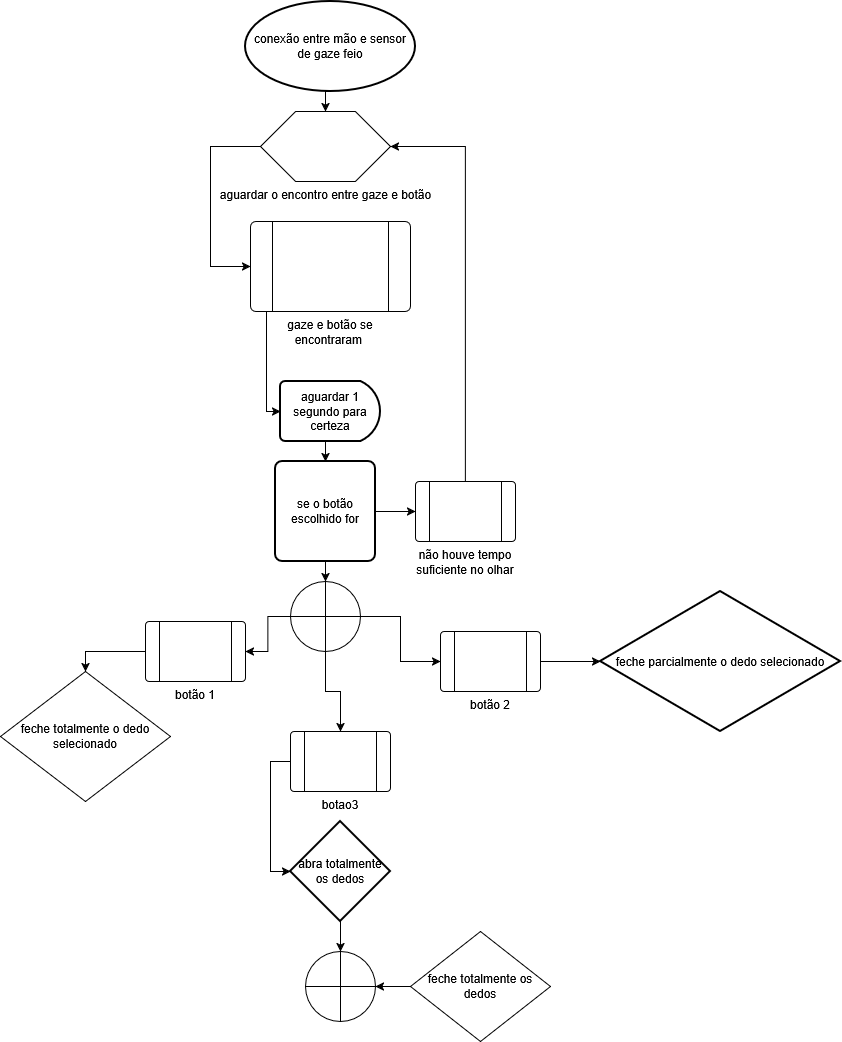

The diagram above was exported from draw.io. Its source (the exported page's mxGraphModel, read from the mxfile embedded in the PNG):
<mxGraphModel dx="776" dy="451" grid="1" gridSize="10" guides="1" tooltips="1" connect="1" arrows="1" fold="1" page="1" pageScale="1" pageWidth="827" pageHeight="1169" math="0" shadow="0">
  <root>
    <mxCell id="0" />
    <mxCell id="1" parent="0" />
    <mxCell id="dBaFVJDjPteoMZ9xmj6L-27" style="edgeStyle=orthogonalEdgeStyle;rounded=0;orthogonalLoop=1;jettySize=auto;html=1;exitX=0.5;exitY=1;exitDx=0;exitDy=0;exitPerimeter=0;entryX=0.5;entryY=0;entryDx=0;entryDy=0;" edge="1" parent="1" source="dBaFVJDjPteoMZ9xmj6L-22" target="dBaFVJDjPteoMZ9xmj6L-25">
      <mxGeometry relative="1" as="geometry" />
    </mxCell>
    <mxCell id="dBaFVJDjPteoMZ9xmj6L-22" value="conexão entre mão e sensor de gaze feio" style="strokeWidth=2;html=1;shape=mxgraph.flowchart.start_1;whiteSpace=wrap;" vertex="1" parent="1">
      <mxGeometry x="285" y="40" width="170" height="90" as="geometry" />
    </mxCell>
    <mxCell id="dBaFVJDjPteoMZ9xmj6L-32" style="edgeStyle=orthogonalEdgeStyle;rounded=0;orthogonalLoop=1;jettySize=auto;html=1;exitX=0;exitY=0.5;exitDx=0;exitDy=0;entryX=0;entryY=0.5;entryDx=0;entryDy=0;" edge="1" parent="1" source="dBaFVJDjPteoMZ9xmj6L-25" target="dBaFVJDjPteoMZ9xmj6L-26">
      <mxGeometry relative="1" as="geometry">
        <Array as="points">
          <mxPoint x="250" y="185" />
          <mxPoint x="250" y="305" />
        </Array>
      </mxGeometry>
    </mxCell>
    <mxCell id="dBaFVJDjPteoMZ9xmj6L-25" value="aguardar o encontro entre gaze e botão" style="verticalLabelPosition=bottom;verticalAlign=top;html=1;shape=hexagon;perimeter=hexagonPerimeter2;arcSize=6;size=0.27;" vertex="1" parent="1">
      <mxGeometry x="300" y="150" width="130" height="70" as="geometry" />
    </mxCell>
    <mxCell id="dBaFVJDjPteoMZ9xmj6L-31" style="edgeStyle=orthogonalEdgeStyle;rounded=0;orthogonalLoop=1;jettySize=auto;html=1;exitX=0.1;exitY=1.011;exitDx=0;exitDy=0;entryX=0;entryY=0.5;entryDx=0;entryDy=0;exitPerimeter=0;" edge="1" parent="1" source="dBaFVJDjPteoMZ9xmj6L-26">
      <mxGeometry relative="1" as="geometry">
        <mxPoint x="320" y="450" as="targetPoint" />
        <Array as="points">
          <mxPoint x="306" y="450" />
        </Array>
      </mxGeometry>
    </mxCell>
    <mxCell id="dBaFVJDjPteoMZ9xmj6L-26" value="gaze e botão se encontraram&amp;nbsp;" style="verticalLabelPosition=bottom;verticalAlign=top;html=1;shape=process;whiteSpace=wrap;rounded=1;size=0.14;arcSize=6;" vertex="1" parent="1">
      <mxGeometry x="290" y="260" width="160" height="90" as="geometry" />
    </mxCell>
    <mxCell id="dBaFVJDjPteoMZ9xmj6L-79" style="edgeStyle=orthogonalEdgeStyle;rounded=0;orthogonalLoop=1;jettySize=auto;html=1;exitX=0;exitY=0.5;exitDx=0;exitDy=0;entryX=0.5;entryY=0;entryDx=0;entryDy=0;" edge="1" parent="1" source="dBaFVJDjPteoMZ9xmj6L-33" target="dBaFVJDjPteoMZ9xmj6L-78">
      <mxGeometry relative="1" as="geometry" />
    </mxCell>
    <mxCell id="dBaFVJDjPteoMZ9xmj6L-33" value="botão 1" style="verticalLabelPosition=bottom;verticalAlign=top;html=1;shape=process;whiteSpace=wrap;rounded=1;size=0.14;arcSize=6;" vertex="1" parent="1">
      <mxGeometry x="185" y="660" width="100" height="60" as="geometry" />
    </mxCell>
    <mxCell id="dBaFVJDjPteoMZ9xmj6L-51" style="edgeStyle=orthogonalEdgeStyle;rounded=0;orthogonalLoop=1;jettySize=auto;html=1;exitX=1;exitY=0.5;exitDx=0;exitDy=0;entryX=0;entryY=0.5;entryDx=0;entryDy=0;" edge="1" parent="1" source="dBaFVJDjPteoMZ9xmj6L-34">
      <mxGeometry relative="1" as="geometry">
        <mxPoint x="640" y="700" as="targetPoint" />
      </mxGeometry>
    </mxCell>
    <mxCell id="dBaFVJDjPteoMZ9xmj6L-34" value="botão 2" style="verticalLabelPosition=bottom;verticalAlign=top;html=1;shape=process;whiteSpace=wrap;rounded=1;size=0.14;arcSize=6;" vertex="1" parent="1">
      <mxGeometry x="480" y="670" width="100" height="60" as="geometry" />
    </mxCell>
    <mxCell id="dBaFVJDjPteoMZ9xmj6L-35" value="botao3" style="verticalLabelPosition=bottom;verticalAlign=top;html=1;shape=process;whiteSpace=wrap;rounded=1;size=0.14;arcSize=6;" vertex="1" parent="1">
      <mxGeometry x="330" y="770" width="100" height="60" as="geometry" />
    </mxCell>
    <mxCell id="dBaFVJDjPteoMZ9xmj6L-36" value="" style="verticalLabelPosition=bottom;verticalAlign=top;html=1;shape=mxgraph.flowchart.summing_function;" vertex="1" parent="1">
      <mxGeometry x="345" y="990" width="70" height="70" as="geometry" />
    </mxCell>
    <mxCell id="dBaFVJDjPteoMZ9xmj6L-52" style="edgeStyle=orthogonalEdgeStyle;rounded=0;orthogonalLoop=1;jettySize=auto;html=1;exitX=0.5;exitY=1;exitDx=0;exitDy=0;exitPerimeter=0;entryX=0.5;entryY=0;entryDx=0;entryDy=0;" edge="1" parent="1" source="dBaFVJDjPteoMZ9xmj6L-40" target="dBaFVJDjPteoMZ9xmj6L-41">
      <mxGeometry relative="1" as="geometry" />
    </mxCell>
    <mxCell id="dBaFVJDjPteoMZ9xmj6L-40" value="aguardar 1 segundo para certeza" style="strokeWidth=2;html=1;shape=mxgraph.flowchart.delay;whiteSpace=wrap;" vertex="1" parent="1">
      <mxGeometry x="320" y="420" width="100" height="60" as="geometry" />
    </mxCell>
    <mxCell id="dBaFVJDjPteoMZ9xmj6L-56" value="" style="edgeStyle=orthogonalEdgeStyle;rounded=0;orthogonalLoop=1;jettySize=auto;html=1;" edge="1" parent="1" source="dBaFVJDjPteoMZ9xmj6L-41" target="dBaFVJDjPteoMZ9xmj6L-47">
      <mxGeometry relative="1" as="geometry" />
    </mxCell>
    <mxCell id="dBaFVJDjPteoMZ9xmj6L-41" value="se o botão escolhido for" style="rounded=1;whiteSpace=wrap;html=1;absoluteArcSize=1;arcSize=14;strokeWidth=2;" vertex="1" parent="1">
      <mxGeometry x="315" y="500" width="100" height="100" as="geometry" />
    </mxCell>
    <mxCell id="dBaFVJDjPteoMZ9xmj6L-54" style="edgeStyle=orthogonalEdgeStyle;rounded=0;orthogonalLoop=1;jettySize=auto;html=1;exitX=1;exitY=0.5;exitDx=0;exitDy=0;exitPerimeter=0;entryX=0;entryY=0.5;entryDx=0;entryDy=0;" edge="1" parent="1" source="dBaFVJDjPteoMZ9xmj6L-45" target="dBaFVJDjPteoMZ9xmj6L-34">
      <mxGeometry relative="1" as="geometry" />
    </mxCell>
    <mxCell id="dBaFVJDjPteoMZ9xmj6L-58" style="edgeStyle=orthogonalEdgeStyle;rounded=0;orthogonalLoop=1;jettySize=auto;html=1;exitX=0;exitY=0.5;exitDx=0;exitDy=0;exitPerimeter=0;entryX=1;entryY=0.5;entryDx=0;entryDy=0;" edge="1" parent="1" source="dBaFVJDjPteoMZ9xmj6L-45" target="dBaFVJDjPteoMZ9xmj6L-33">
      <mxGeometry relative="1" as="geometry" />
    </mxCell>
    <mxCell id="dBaFVJDjPteoMZ9xmj6L-66" style="edgeStyle=orthogonalEdgeStyle;rounded=0;orthogonalLoop=1;jettySize=auto;html=1;exitX=0.5;exitY=1;exitDx=0;exitDy=0;exitPerimeter=0;entryX=0.5;entryY=0;entryDx=0;entryDy=0;" edge="1" parent="1" source="dBaFVJDjPteoMZ9xmj6L-45" target="dBaFVJDjPteoMZ9xmj6L-35">
      <mxGeometry relative="1" as="geometry" />
    </mxCell>
    <mxCell id="dBaFVJDjPteoMZ9xmj6L-45" value="" style="verticalLabelPosition=bottom;verticalAlign=top;html=1;shape=mxgraph.flowchart.summing_function;" vertex="1" parent="1">
      <mxGeometry x="330" y="620" width="70" height="70" as="geometry" />
    </mxCell>
    <mxCell id="dBaFVJDjPteoMZ9xmj6L-48" style="edgeStyle=orthogonalEdgeStyle;rounded=0;orthogonalLoop=1;jettySize=auto;html=1;exitX=0.5;exitY=0;exitDx=0;exitDy=0;entryX=1;entryY=0.5;entryDx=0;entryDy=0;" edge="1" parent="1" source="dBaFVJDjPteoMZ9xmj6L-47" target="dBaFVJDjPteoMZ9xmj6L-25">
      <mxGeometry relative="1" as="geometry" />
    </mxCell>
    <mxCell id="dBaFVJDjPteoMZ9xmj6L-47" value="não houve tempo suficiente no olhar" style="verticalLabelPosition=bottom;verticalAlign=top;html=1;shape=process;whiteSpace=wrap;rounded=1;size=0.14;arcSize=6;" vertex="1" parent="1">
      <mxGeometry x="455" y="520" width="100" height="60" as="geometry" />
    </mxCell>
    <mxCell id="dBaFVJDjPteoMZ9xmj6L-57" style="edgeStyle=orthogonalEdgeStyle;rounded=0;orthogonalLoop=1;jettySize=auto;html=1;exitX=0.5;exitY=1;exitDx=0;exitDy=0;entryX=0.5;entryY=0;entryDx=0;entryDy=0;entryPerimeter=0;" edge="1" parent="1" source="dBaFVJDjPteoMZ9xmj6L-41" target="dBaFVJDjPteoMZ9xmj6L-45">
      <mxGeometry relative="1" as="geometry" />
    </mxCell>
    <mxCell id="dBaFVJDjPteoMZ9xmj6L-71" value="feche parcialmente o dedo selecionado" style="strokeWidth=2;html=1;shape=mxgraph.flowchart.decision;whiteSpace=wrap;" vertex="1" parent="1">
      <mxGeometry x="640" y="630" width="240" height="140" as="geometry" />
    </mxCell>
    <mxCell id="dBaFVJDjPteoMZ9xmj6L-73" value="" style="edgeStyle=orthogonalEdgeStyle;rounded=0;orthogonalLoop=1;jettySize=auto;html=1;" edge="1" parent="1" source="dBaFVJDjPteoMZ9xmj6L-72" target="dBaFVJDjPteoMZ9xmj6L-36">
      <mxGeometry relative="1" as="geometry" />
    </mxCell>
    <mxCell id="dBaFVJDjPteoMZ9xmj6L-72" value="abra totalmente os dedos" style="strokeWidth=2;html=1;shape=mxgraph.flowchart.decision;whiteSpace=wrap;" vertex="1" parent="1">
      <mxGeometry x="330" y="860" width="100" height="100" as="geometry" />
    </mxCell>
    <mxCell id="dBaFVJDjPteoMZ9xmj6L-77" value="" style="edgeStyle=orthogonalEdgeStyle;rounded=0;orthogonalLoop=1;jettySize=auto;html=1;" edge="1" parent="1" source="dBaFVJDjPteoMZ9xmj6L-76" target="dBaFVJDjPteoMZ9xmj6L-36">
      <mxGeometry relative="1" as="geometry" />
    </mxCell>
    <mxCell id="dBaFVJDjPteoMZ9xmj6L-76" value="feche totalmente os dedos" style="rhombus;whiteSpace=wrap;html=1;" vertex="1" parent="1">
      <mxGeometry x="450" y="970" width="140" height="110" as="geometry" />
    </mxCell>
    <mxCell id="dBaFVJDjPteoMZ9xmj6L-78" value="feche totalmente o dedo selecionado" style="rhombus;whiteSpace=wrap;html=1;" vertex="1" parent="1">
      <mxGeometry x="40" y="710" width="170" height="130" as="geometry" />
    </mxCell>
    <mxCell id="dBaFVJDjPteoMZ9xmj6L-80" style="edgeStyle=orthogonalEdgeStyle;rounded=0;orthogonalLoop=1;jettySize=auto;html=1;exitX=0;exitY=0.5;exitDx=0;exitDy=0;entryX=0;entryY=0.5;entryDx=0;entryDy=0;entryPerimeter=0;" edge="1" parent="1" source="dBaFVJDjPteoMZ9xmj6L-35" target="dBaFVJDjPteoMZ9xmj6L-72">
      <mxGeometry relative="1" as="geometry" />
    </mxCell>
  </root>
</mxGraphModel>